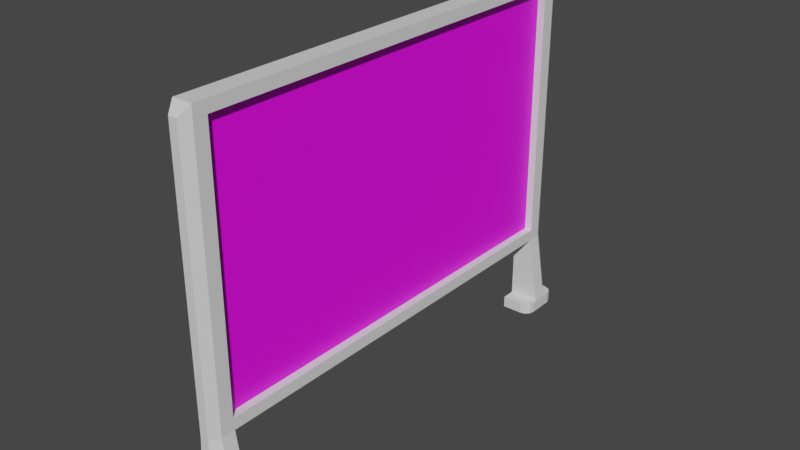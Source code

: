 # Source: blackboard.blend  (saved by Blender 2.90.8; exported with 4.5.12 LTS)
import bpy
from mathutils import Matrix  # noqa: F401  (used for matrix-valued properties, if any)

bpy.ops.wm.read_factory_settings(use_empty=True)
scene = bpy.context.scene
scene.name = 'Scene'

# ---- collections
col_collection = bpy.data.collections.new('Collection'); scene.collection.children.link(col_collection)

# ---- images (referenced by path relative to the original .blend; pixels are not part of the script)
import os
ASSET_DIR = os.environ.get("B2B_ASSET_DIR", "")  # directory of the original .blend (textures are referenced by path, not embedded)
HERE = os.path.dirname(os.path.abspath(__file__))  # packed textures are extracted next to this script under _unpacked/

def load_image(name, relpath, width, height, colorspace="sRGB"):
    """Load a texture the original file referenced (path relative to the .blend, or extracted next to this script)."""
    p = next((c for c in (os.path.join(HERE, relpath), os.path.join(ASSET_DIR, relpath)) if relpath and os.path.exists(c)), "")
    if p:
        img = bpy.data.images.load(p, check_existing=True)
        img.name = name
    else:  # same state as the original file: an image datablock whose file is absent (Cycles renders it pink)
        img = bpy.data.images.new(name, width, height)
        img.source = "FILE"
        img.filepath = "//" + (relpath or name)
    img.colorspace_settings.name = colorspace
    return img
img_chalkboard_png = load_image('chalkboard.png', 'chalkboard.png', 1024, 1024, 'sRGB')

# ---- materials (node trees are filled in below, after node groups)
mat_board = bpy.data.materials.new('Board')
mat_board.use_transparent_shadow = False
mat_frame = bpy.data.materials.new('Frame')
mat_frame.use_transparent_shadow = False

# ---- material node trees
mat_board.use_nodes = True; mat_board.node_tree.nodes.clear()
_N = mat_board.node_tree.nodes; _L = mat_board.node_tree.links
n0 = _N.new('ShaderNodeBsdfPrincipled'); n0.name = 'Principled BSDF'; n0.location = (10, 300)
n0.distribution = 'GGX'
n0.subsurface_method = 'BURLEY'
n0.inputs[3].default_value = 1.45
n0.inputs[27].default_value = (0.0, 0.0, 0.0, 1.0)
n0.inputs[28].default_value = 1.0
n1 = _N.new('ShaderNodeOutputMaterial'); n1.name = 'Material Output'; n1.location = (300, 300)
n2 = _N.new('ShaderNodeTexImage'); n2.name = 'Image Texture'; n2.location = (-280, 280)
n2.image = img_chalkboard_png
_L.new(n0.outputs[0], n1.inputs[0])
_L.new(n2.outputs[0], n0.inputs[0])
n1.is_active_output = True
mat_frame.use_nodes = True; mat_frame.node_tree.nodes.clear()
_N = mat_frame.node_tree.nodes; _L = mat_frame.node_tree.links
n0 = _N.new('ShaderNodeBsdfPrincipled'); n0.name = 'Principled BSDF'; n0.location = (10, 300)
n0.distribution = 'GGX'
n0.subsurface_method = 'BURLEY'
n0.inputs[3].default_value = 1.45
n0.inputs[27].default_value = (0.0, 0.0, 0.0, 1.0)
n0.inputs[28].default_value = 1.0
n1 = _N.new('ShaderNodeOutputMaterial'); n1.name = 'Material Output'; n1.location = (300, 300)
_L.new(n0.outputs[0], n1.inputs[0])
n1.is_active_output = True

# ---- world
world_world = bpy.data.worlds.new('World'); scene.world = world_world
world_world.use_nodes = True; world_world.node_tree.nodes.clear()
_N = world_world.node_tree.nodes; _L = world_world.node_tree.links
n0 = _N.new('ShaderNodeOutputWorld'); n0.name = 'World Output'; n0.location = (300, 300)
n1 = _N.new('ShaderNodeBackground'); n1.name = 'Background'; n1.location = (10, 300)
n1.inputs[0].default_value = (0.05088, 0.05088, 0.05088, 1.0)
_L.new(n1.outputs[0], n0.inputs[0])
n0.is_active_output = True
world_world.color = (0.05088, 0.05088, 0.05088)
world_world.use_sun_shadow = False
world_world.sun_shadow_jitter_overblur = 0.0

# ---- meshes
me_cube_001 = bpy.data.meshes.new('Cube.001')
me_cube_001.from_pydata([(-5.588e-09, 0.9, 0.4), (-5.588e-09, 0.9, 1.5), (0.05, 0.9, 0.4), (0.05, 0.9, 1.5), (-5.588e-09, 0.957, 1.5), (-5.588e-09, 0.957, 0.4), (0.08324, 0.9, 1.5), (0.08324, 0.9, 0.4), (0.08324, 0.957, 1.5), (0.08324, 0.957, 0.4), (-5.588e-09, 0.9, 1.55), (-5.588e-09, 0.957, 1.55), (0.05, 0.957, 1.55), (0.08324, 0.957, 1.55), (0.08324, 0.9, 1.55), (-5.588e-09, 0.9, 0.35), (0.0399, 0.957, 0.35), (-5.588e-09, 0.957, 0.35), (0.08324, 0.9, 0.35), (0.08324, 0.957, 0.35), (0.02285, 0.997, 1.5), (0.02285, 0.997, 0.4), (0.06039, 0.997, 1.5), (0.06039, 0.997, 0.4), (0.02285, 0.997, 1.51), (0.05, 0.997, 1.51), (0.06039, 0.997, 1.51), (0.05, 0.997, 0.35), (0.02285, 0.997, 0.35), (0.06039, 0.997, 0.35), (4.657e-08, 0.957, 0.05), (0.1332, 0.957, 0.05), (0.05, 0.997, 0.05), (0.0008527, 0.997, 0.05), (0.06039, 0.997, 0.05), (0.0399, 0.897, 0.35), (-5.588e-09, 0.897, 0.35), (0.08324, 0.897, 0.35), (0.0399, 0.897, 0.05), (4.657e-08, 0.897, 0.05), (0.1332, 0.897, 0.05), (0.0399, 0.957, 0.0), (4.843e-08, 0.957, 0.0), (0.1332, 0.957, 0.0), (0.05, 0.997, 0.0), (0.0008527, 0.997, 2.98e-08), (0.06039, 0.997, 2.98e-08), (0.0399, 0.897, -3.725e-08), (4.843e-08, 0.897, -3.725e-08), (0.1332, 0.897, -3.725e-08), (0.05, 1.037, 0.05), (0.0008527, 1.037, 0.05), (0.06039, 1.037, 0.05), (0.06039, 1.037, 3.539e-08), (0.05, 1.037, 5.588e-09), (0.0008527, 1.037, 3.539e-08), (0.0399, 0.837, 0.05), (0.0399, 0.837, -3.725e-08), (4.657e-08, 0.837, 0.05), (4.843e-08, 0.837, -3.725e-08), (0.1332, 0.9937, 0.05), (0.0899, 1.037, 0.05), (0.1274, 1.015, 0.05), (0.1116, 1.031, 0.05), (0.0899, 1.037, 2.332e-08), (0.1332, 0.9937, 2.56e-09), (0.1116, 1.031, 1.405e-08), (0.1274, 1.015, 6.45e-09), (0.1332, 0.8803, -3.725e-08), (0.0899, 0.837, -3.725e-08), (0.1274, 0.8587, -3.725e-08), (0.1116, 0.8428, -3.725e-08), (0.0899, 0.837, 0.05), (0.1332, 0.8803, 0.05), (0.1116, 0.8428, 0.05), (0.1274, 0.8587, 0.05), (-5.588e-09, 0.0, 0.4), (-5.588e-09, 0.0, 1.5), (-5.588e-09, -0.9, 0.4), (-5.588e-09, -0.9, 1.5), (0.05, 0.0, 0.4), (0.05, 0.0, 1.5), (0.05, -0.9, 0.4), (0.05, -0.9, 1.5), (-5.588e-09, -0.957, 1.5), (-5.588e-09, -0.957, 0.4), (0.08324, -0.9, 1.5), (0.08324, -0.9, 0.4), (0.08324, -0.957, 1.5), (0.08324, -0.957, 0.4), (-5.588e-09, -0.9, 1.55), (-5.588e-09, -0.957, 1.55), (0.05, -0.957, 1.55), (0.08324, -0.957, 1.55), (0.08324, -0.9, 1.55), (-5.588e-09, -0.9, 0.35), (0.0399, -0.957, 0.35), (-5.588e-09, -0.957, 0.35), (0.08324, -0.9, 0.35), (0.08324, -0.957, 0.35), (0.05, 0.0, 0.4), (-5.588e-09, 0.0, 0.4), (-5.588e-09, 0.0, 0.35), (0.08324, 0.0, 0.4), (0.05, 0.0, 0.35), (0.08324, 0.0, 0.35), (-5.588e-09, 0.0, 1.5), (0.05, 0.0, 1.5), (-5.588e-09, 0.0, 1.55), (0.08324, 0.0, 1.5), (0.05, 0.0, 1.55), (0.08324, 0.0, 1.55), (0.02285, -0.997, 1.5), (0.02285, -0.997, 0.4), (0.06039, -0.997, 1.5), (0.06039, -0.997, 0.4), (0.02285, -0.997, 1.51), (0.05, -0.997, 1.51), (0.06039, -0.997, 1.51), (0.05, -0.997, 0.35), (0.02285, -0.997, 0.35), (0.06039, -0.997, 0.35), (4.657e-08, -0.957, 0.05), (0.1332, -0.957, 0.05), (0.05, -0.997, 0.05), (0.0008527, -0.997, 0.05), (0.06039, -0.997, 0.05), (0.0399, -0.897, 0.35), (-5.588e-09, -0.897, 0.35), (0.08324, -0.897, 0.35), (0.0399, -0.897, 0.05), (4.657e-08, -0.897, 0.05), (0.1332, -0.897, 0.05), (0.0399, -0.957, 0.0), (4.843e-08, -0.957, 0.0), (0.1332, -0.957, 0.0), (0.05, -0.997, 0.0), (0.0008527, -0.997, 2.98e-08), (0.06039, -0.997, 2.98e-08), (0.0399, -0.897, -3.725e-08), (4.843e-08, -0.897, -3.725e-08), (0.1332, -0.897, -3.725e-08), (0.05, -1.037, 0.05), (0.0008527, -1.037, 0.05), (0.06039, -1.037, 0.05), (0.06039, -1.037, 3.539e-08), (0.05, -1.037, 5.588e-09), (0.0008527, -1.037, 3.539e-08), (0.0399, -0.837, 0.05), (0.0399, -0.837, -3.725e-08), (4.657e-08, -0.837, 0.05), (4.843e-08, -0.837, -3.725e-08), (0.1332, -0.9937, 0.05), (0.0899, -1.037, 0.05), (0.1274, -1.015, 0.05), (0.1116, -1.031, 0.05), (0.0899, -1.037, 2.332e-08), (0.1332, -0.9937, 2.56e-09), (0.1116, -1.031, 1.405e-08), (0.1274, -1.015, 6.45e-09), (0.1332, -0.8803, -3.725e-08), (0.0899, -0.837, -3.725e-08), (0.1274, -0.8587, -3.725e-08), (0.1116, -0.8428, -3.725e-08), (0.0899, -0.837, 0.05), (0.1332, -0.8803, 0.05), (0.1116, -0.8428, 0.05), (0.1274, -0.8587, 0.05)], [], [(76, 77, 1, 0), (3, 2, 7, 6), (2, 3, 81, 80), (0, 1, 4, 5), (6, 7, 9, 8), (4, 1, 10, 11), (18, 7, 103, 105), (10, 1, 106, 108), (6, 14, 111, 109), (6, 8, 13, 14), (9, 7, 18, 19), (0, 5, 17, 15), (7, 2, 100, 103), (0, 15, 102, 101), (3, 6, 109, 107), (15, 17, 16, 19, 18, 105, 104, 102), (12, 11, 10, 108, 110, 111, 14, 13), (5, 4, 20, 21), (21, 20, 24, 25, 26, 22, 23, 29, 27, 28), (12, 13, 26, 25), (11, 12, 25, 24), (17, 5, 21, 28), (4, 11, 24, 20), (27, 29, 34, 32), (17, 28, 33, 30), (9, 19, 29, 23), (13, 8, 22, 26), (8, 9, 23, 22), (33, 32, 50, 51), (30, 33, 45, 42), (29, 19, 31, 34), (31, 19, 37, 40), (28, 27, 32, 33), (35, 36, 39, 38), (37, 35, 38, 40), (17, 30, 39, 36), (16, 17, 36, 35), (44, 45, 55, 54), (19, 16, 35, 37), (43, 41, 44, 46), (41, 42, 45, 44), (42, 41, 47, 48), (41, 43, 49, 47), (39, 48, 59, 58), (52, 61, 64, 53), (39, 30, 42, 48), (31, 40, 49, 43), (51, 50, 54, 55), (43, 46, 53, 64, 66, 67, 65), (50, 52, 53, 54), (34, 31, 60, 62, 63, 61, 52), (46, 44, 54, 53), (45, 33, 51, 55), (32, 34, 52, 50), (49, 40, 73, 68), (47, 49, 68, 70, 71, 69, 57), (56, 58, 59, 57), (72, 56, 57, 69), (48, 47, 57, 59), (38, 39, 58, 56), (40, 38, 56, 72, 74, 75, 73), (60, 65, 67, 62), (62, 67, 66, 63), (63, 66, 64, 61), (68, 73, 75, 70), (70, 75, 74, 71), (71, 74, 72, 69), (31, 43, 65, 60), (76, 78, 79, 77), (83, 86, 87, 82), (82, 80, 81, 83), (80, 76, 77, 81), (78, 85, 84, 79), (86, 88, 89, 87), (84, 91, 90, 79), (98, 105, 103, 87), (90, 108, 106, 79), (86, 109, 111, 94), (86, 94, 93, 88), (89, 99, 98, 87), (78, 95, 97, 85), (103, 105, 104, 100), (100, 104, 102, 101), (87, 103, 100, 82), (78, 101, 102, 95), (106, 108, 110, 107), (107, 110, 111, 109), (83, 107, 109, 86), (95, 102, 104, 105, 98, 99, 96, 97), (92, 93, 94, 111, 110, 108, 90, 91), (85, 113, 112, 84), (113, 120, 119, 121, 115, 114, 118, 117, 116, 112), (92, 117, 118, 93), (91, 116, 117, 92), (97, 120, 113, 85), (84, 112, 116, 91), (119, 124, 126, 121), (97, 122, 125, 120), (89, 115, 121, 99), (93, 118, 114, 88), (88, 114, 115, 89), (125, 143, 142, 124), (122, 134, 137, 125), (121, 126, 123, 99), (123, 132, 129, 99), (120, 125, 124, 119), (127, 130, 131, 128), (129, 132, 130, 127), (97, 128, 131, 122), (96, 127, 128, 97), (136, 146, 147, 137), (99, 129, 127, 96), (135, 138, 136, 133), (133, 136, 137, 134), (134, 140, 139, 133), (133, 139, 141, 135), (131, 150, 151, 140), (144, 145, 156, 153), (131, 140, 134, 122), (123, 135, 141, 132), (143, 147, 146, 142), (135, 157, 159, 158, 156, 145, 138), (142, 146, 145, 144), (126, 144, 153, 155, 154, 152, 123), (138, 145, 146, 136), (137, 147, 143, 125), (124, 142, 144, 126), (141, 160, 165, 132), (139, 149, 161, 163, 162, 160, 141), (148, 149, 151, 150), (164, 161, 149, 148), (140, 151, 149, 139), (130, 148, 150, 131), (132, 165, 167, 166, 164, 148, 130), (152, 154, 159, 157), (154, 155, 158, 159), (155, 153, 156, 158), (160, 162, 167, 165), (162, 163, 166, 167), (163, 161, 164, 166), (123, 152, 157, 135)])
me_cube_001.polygons.foreach_set('material_index', [1, 1, 0, 1, 1, 1, 1, 1, 1, 1, 1, 1, 1, 1, 1, 1, 1, 1, 1, 1, 1, 1, 1, 1, 1, 1, 1, 1, 1, 1, 1, 1, 1, 1, 1, 1, 1, 1, 1, 1, 1, 1, 1, 1, 1, 1, 1, 1, 1, 1, 1, 1, 1, 1, 1, 1, 1, 1, 1, 1, 1, 1, 1, 1, 1, 1, 1, 1, 1, 1, 0, 1, 1, 1, 1, 1, 1, 1, 1, 1, 1, 1, 1, 1, 1, 1, 1, 1, 1, 1, 1, 1, 1, 1, 1, 1, 1, 1, 1, 1, 1, 1, 1, 1, 1, 1, 1, 1, 1, 1, 1, 1, 1, 1, 1, 1, 1, 1, 1, 1, 1, 1, 1, 1, 1, 1, 1, 1, 1, 1, 1, 1, 1, 1, 1, 1, 1, 1, 1, 1, 1])
_uv = me_cube_001.uv_layers.new(name='UVMap')
_uv.uv.foreach_set('vector', [0.1283, 0.3441, 0.4813, 0.3441, 0.4813, 0.6427, 0.1283, 0.6427, 0.9893, 0.635, 0.9893, 1.0, 0.9787, 1.0, 0.9787, 0.635, 8.892e-05, 0.791, 8.892e-05, 8.892e-05, 0.5, 8.899e-05, 0.5, 0.791, 0.1283, 0.6427, 0.4813, 0.6427, 0.4813, 0.6616, 0.1283, 0.6616, 0.5134, 0.6294, 0.8663, 0.6294, 0.8663, 0.6483, 0.5134, 0.6483, 0.4813, 0.6616, 0.4813, 0.6427, 0.4973, 0.6427, 0.4973, 0.6616, 0.8823, 0.6294, 0.8663, 0.6294, 0.8663, 0.3308, 0.8823, 0.3308, 0.4973, 0.6427, 0.4813, 0.6427, 0.4813, 0.3441, 0.4973, 0.3441, 0.5134, 0.6294, 0.4973, 0.6294, 0.4973, 0.3308, 0.5134, 0.3308, 0.5134, 0.6294, 0.5134, 0.6483, 0.4973, 0.6483, 0.4973, 0.6294, 0.8663, 0.6483, 0.8663, 0.6294, 0.8823, 0.6294, 0.8823, 0.6483, 0.1283, 0.6427, 0.1283, 0.6616, 0.1123, 0.6616, 0.1123, 0.6427, 0.9893, 0.0, 1.0, 0.0, 1.0, 0.2986, 0.9893, 0.2986, 0.1283, 0.6427, 0.1123, 0.6427, 0.1123, 0.3441, 0.1283, 0.3441, 0.9787, 1.978e-08, 0.9893, 0.0, 0.9893, 0.2986, 0.9787, 0.2986, 0.952, 0.01891, 0.952, 1.978e-08, 0.9648, 1.978e-08, 0.9787, 0.0, 0.9787, 0.01891, 0.9787, 0.3175, 0.968, 0.3175, 0.952, 0.3175, 0.9413, 0.6483, 0.9253, 0.6483, 0.9253, 0.6294, 0.9253, 0.3308, 0.9413, 0.3308, 0.952, 0.3308, 0.952, 0.6294, 0.952, 0.6483, 0.1283, 0.6616, 0.4813, 0.6616, 0.4813, 0.6749, 0.1284, 0.6749, 0.8894, 0.8527, 0.8894, 0.4877, 0.8894, 0.4844, 0.8981, 0.4844, 0.9014, 0.4844, 0.9014, 0.4877, 0.9014, 0.8527, 0.9014, 0.8693, 0.8981, 0.8693, 0.8894, 0.8693, 0.9413, 0.6483, 0.952, 0.6483, 0.9446, 0.6616, 0.9413, 0.6616, 0.9253, 0.6483, 0.9413, 0.6483, 0.9413, 0.6616, 0.9326, 0.6616, 0.1123, 0.6616, 0.1283, 0.6616, 0.1284, 0.6749, 0.1123, 0.6749, 0.4813, 0.6616, 0.4973, 0.6616, 0.4845, 0.6749, 0.4813, 0.6749, 0.8981, 0.8693, 0.9014, 0.8693, 0.9014, 0.9688, 0.8981, 0.9688, 0.1123, 0.6616, 0.1123, 0.6749, 0.01604, 0.6749, 0.01604, 0.6616, 0.8663, 0.6483, 0.8823, 0.6483, 0.8822, 0.6616, 0.8662, 0.6616, 0.4973, 0.6483, 0.5134, 0.6483, 0.5133, 0.6616, 0.5101, 0.6616, 0.5134, 0.6483, 0.8663, 0.6483, 0.8662, 0.6616, 0.5133, 0.6616, 0.04415, 0.734, 0.04823, 0.7182, 0.06063, 0.7217, 0.05655, 0.7374, 0.01604, 0.6616, 0.01604, 0.6749, 6.815e-07, 0.6749, 1.195e-08, 0.6616, 0.9014, 0.8693, 0.9091, 0.8693, 0.9251, 0.9688, 0.9014, 0.9688, 0.5663, 0.7613, 0.5663, 0.6616, 0.5855, 0.6616, 0.5855, 0.7613, 0.8894, 0.8693, 0.8981, 0.8693, 0.8981, 0.9688, 0.8823, 0.9688, 0.6705, 0.6616, 0.6833, 0.6616, 0.6833, 0.7611, 0.6705, 0.7611, 0.6566, 0.6616, 0.6705, 0.6616, 0.6705, 0.7611, 0.6406, 0.7611, 0.1123, 0.6616, 0.01604, 0.6616, 0.01604, 0.6417, 0.1123, 0.6417, 0.1874, 0.7014, 0.1874, 0.6881, 0.2066, 0.6881, 0.2066, 0.7014, 0.6993, 0.6749, 0.6836, 0.6749, 0.6836, 0.6616, 0.6993, 0.6616, 0.1874, 0.7157, 0.1874, 0.7014, 0.2066, 0.7014, 0.2066, 0.7157, 0.726, 0.6881, 0.6961, 0.6881, 0.6993, 0.6749, 0.7027, 0.6749, 0.6961, 0.6881, 0.6833, 0.6881, 0.6836, 0.6749, 0.6993, 0.6749, 0.6833, 0.6881, 0.6961, 0.6881, 0.6961, 0.708, 0.6833, 0.708, 0.6961, 0.6881, 0.726, 0.6881, 0.726, 0.708, 0.6961, 0.708, 0.01604, 0.6417, 0.0, 0.6417, 0.0, 0.6218, 0.01604, 0.6218, 0.1713, 0.7106, 0.1713, 0.7008, 0.1874, 0.7008, 0.1874, 0.7106, 0.01604, 0.6417, 0.01604, 0.6616, 1.195e-08, 0.6616, 0.0, 0.6417, 0.5663, 0.7613, 0.5855, 0.7613, 0.5855, 0.7779, 0.5663, 0.7779, 0.1713, 0.7303, 0.1713, 0.714, 0.1874, 0.714, 0.1874, 0.7303, 0.726, 0.6881, 0.7027, 0.6749, 0.7027, 0.6616, 0.7121, 0.6616, 0.7191, 0.6635, 0.7242, 0.6688, 0.726, 0.676, 0.1713, 0.714, 0.1713, 0.7106, 0.1874, 0.7106, 0.1874, 0.714, 0.0491, 0.7149, 0.04275, 0.6881, 0.05411, 0.6913, 0.06034, 0.695, 0.06394, 0.7014, 0.06394, 0.7089, 0.06149, 0.7183, 0.7027, 0.6749, 0.6993, 0.6749, 0.6993, 0.6616, 0.7027, 0.6616, 6.815e-07, 0.6749, 0.01604, 0.6749, 0.01604, 0.6881, 6.833e-07, 0.6881, 0.04823, 0.7182, 0.0491, 0.7149, 0.06149, 0.7183, 0.06063, 0.7217, 0.5855, 0.7779, 0.5855, 0.7613, 0.5909, 0.7613, 0.5909, 0.7779, 0.6961, 0.708, 0.726, 0.708, 0.726, 0.7136, 0.7242, 0.7207, 0.7191, 0.726, 0.7121, 0.7279, 0.6961, 0.7279, 0.1232, 0.7013, 0.1232, 0.6881, 0.1393, 0.6881, 0.1393, 0.7013, 0.1232, 0.7179, 0.1232, 0.7013, 0.1393, 0.7013, 0.1393, 0.7179, 0.6833, 0.708, 0.6961, 0.708, 0.6961, 0.7279, 0.6833, 0.7279, 0.08472, 0.7014, 0.08472, 0.6881, 0.104, 0.6881, 0.104, 0.7014, 0.08472, 0.7323, 0.08472, 0.7014, 0.104, 0.7014, 0.104, 0.7179, 0.1021, 0.7251, 0.09702, 0.7304, 0.09006, 0.7323, 0.5545, 0.7613, 0.5545, 0.7779, 0.5476, 0.7779, 0.5476, 0.7613, 0.1713, 0.6881, 0.1874, 0.6881, 0.1874, 0.6935, 0.1713, 0.6935, 0.1713, 0.6935, 0.1874, 0.6935, 0.1874, 0.7008, 0.1713, 0.7008, 0.5909, 0.7779, 0.5909, 0.7613, 0.5978, 0.7613, 0.5978, 0.7779, 0.1393, 0.7307, 0.1232, 0.7307, 0.1232, 0.7252, 0.1393, 0.7252, 0.1393, 0.7252, 0.1232, 0.7252, 0.1232, 0.7179, 0.1393, 0.7179, 0.5663, 0.7613, 0.5663, 0.7779, 0.5545, 0.7779, 0.5545, 0.7613, 0.1283, 0.3441, 0.1283, 0.04545, 0.4813, 0.04545, 0.4813, 0.3441, 0.968, 0.635, 0.9787, 0.635, 0.9787, 1.0, 0.968, 1.0, 0.9999, 0.791, 0.5, 0.791, 0.5, 8.899e-05, 0.9999, 8.919e-05, 0.952, 0.635, 0.968, 0.635, 0.968, 1.0, 0.952, 1.0, 0.1283, 0.04545, 0.1283, 0.02654, 0.4813, 0.02654, 0.4813, 0.04545, 0.5134, 0.03218, 0.5134, 0.01327, 0.8663, 0.01327, 0.8663, 0.03218, 0.4813, 0.02654, 0.4973, 0.02654, 0.4973, 0.04545, 0.4813, 0.04545, 0.8823, 0.03218, 0.8823, 0.3308, 0.8663, 0.3308, 0.8663, 0.03218, 0.4973, 0.04545, 0.4973, 0.3441, 0.4813, 0.3441, 0.4813, 0.04545, 0.5134, 0.03218, 0.5134, 0.3308, 0.4973, 0.3308, 0.4973, 0.03218, 0.5134, 0.03218, 0.4973, 0.03218, 0.4973, 0.01327, 0.5134, 0.01327, 0.8663, 0.01327, 0.8823, 0.01327, 0.8823, 0.03218, 0.8663, 0.03218, 0.1283, 0.04545, 0.1123, 0.04545, 0.1123, 0.02654, 0.1283, 0.02654, 0.2419, 0.6881, 0.258, 0.6881, 0.258, 0.6991, 0.2419, 0.6991, 0.2419, 0.6991, 0.258, 0.6991, 0.258, 0.7157, 0.2419, 0.7157, 0.9893, 0.5972, 0.9893, 0.2986, 1.0, 0.2986, 1.0, 0.5972, 0.1283, 0.04545, 0.1283, 0.3441, 0.1123, 0.3441, 0.1123, 0.04545, 0.2259, 0.6881, 0.2419, 0.6881, 0.2419, 0.7047, 0.2259, 0.7047, 0.2259, 0.7047, 0.2419, 0.7047, 0.2419, 0.7157, 0.2259, 0.7157, 0.9787, 0.5972, 0.9787, 0.2986, 0.9893, 0.2986, 0.9893, 0.5972, 0.952, 0.6161, 0.952, 0.3175, 0.968, 0.3175, 0.9787, 0.3175, 0.9787, 0.6161, 0.9787, 0.635, 0.9648, 0.635, 0.952, 0.635, 0.9413, 0.01327, 0.952, 0.01327, 0.952, 0.03218, 0.952, 0.3308, 0.9413, 0.3308, 0.9253, 0.3308, 0.9253, 0.03218, 0.9253, 0.01327, 0.1283, 0.02654, 0.1284, 0.01327, 0.4813, 0.01327, 0.4813, 0.02654, 0.9182, 0.3683, 0.9182, 0.3849, 0.9095, 0.3849, 0.9062, 0.3849, 0.9062, 0.3683, 0.9062, 0.003318, 0.9062, 0.0, 0.9095, 7.91e-08, 0.9182, 7.91e-08, 0.9182, 0.003318, 0.9413, 0.01327, 0.9413, 0.0, 0.9446, 0.0, 0.952, 0.01327, 0.9253, 0.01327, 0.9326, 0.0, 0.9413, 0.0, 0.9413, 0.01327, 0.1123, 0.02654, 0.1123, 0.01327, 0.1284, 0.01327, 0.1283, 0.02654, 0.4813, 0.02654, 0.4813, 0.01327, 0.4845, 0.01327, 0.4973, 0.02654, 0.9095, 0.3849, 0.9095, 0.4844, 0.9062, 0.4844, 0.9062, 0.3849, 0.1123, 0.02654, 0.01604, 0.02654, 0.01604, 0.01327, 0.1123, 0.01327, 0.8663, 0.01327, 0.8662, 1.978e-08, 0.8822, 0.0, 0.8823, 0.01327, 0.4973, 0.01327, 0.5101, 1.187e-07, 0.5133, 1.187e-07, 0.5134, 0.01327, 0.5134, 0.01327, 0.5133, 1.187e-07, 0.8662, 1.978e-08, 0.8663, 0.01327, 0.08472, 0.734, 0.07243, 0.7378, 0.06787, 0.7222, 0.08016, 0.7184, 0.01604, 0.02654, 1.195e-08, 0.02654, 6.815e-07, 0.01327, 0.01604, 0.01327, 0.9062, 0.3849, 0.9062, 0.4844, 0.8823, 0.4844, 0.8983, 0.3849, 0.516, 0.6782, 0.5353, 0.6782, 0.5353, 0.7779, 0.516, 0.7779, 0.9182, 0.3849, 0.9253, 0.4844, 0.9095, 0.4844, 0.9095, 0.3849, 0.6106, 0.6616, 0.6106, 0.7611, 0.5978, 0.7611, 0.5978, 0.6616, 0.6245, 0.6616, 0.6406, 0.7611, 0.6106, 0.7611, 0.6106, 0.6616, 0.1123, 0.02654, 0.1123, 0.04645, 0.01604, 0.04645, 0.01604, 0.02654, 0.2259, 0.7014, 0.2066, 0.7014, 0.2066, 0.6881, 0.2259, 0.6881, 0.02671, 0.7014, 0.02671, 0.6881, 0.04248, 0.6881, 0.04248, 0.7014, 0.2259, 0.7157, 0.2066, 0.7157, 0.2066, 0.7014, 0.2259, 0.7014, 9.562e-09, 0.7147, 0.02337, 0.7014, 0.02671, 0.7014, 0.02995, 0.7147, 0.02995, 0.7147, 0.02671, 0.7014, 0.04248, 0.7014, 0.04275, 0.7147, 0.04275, 0.7147, 0.04275, 0.7346, 0.02995, 0.7346, 0.02995, 0.7147, 0.02995, 0.7147, 0.02995, 0.7346, 0.0, 0.7346, 9.562e-09, 0.7147, 0.01604, 0.04645, 0.01604, 0.06636, 0.0, 0.06636, 0.0, 0.04645, 0.1553, 0.7079, 0.1713, 0.7079, 0.1713, 0.7176, 0.1553, 0.7176, 0.01604, 0.04645, 0.0, 0.04645, 1.195e-08, 0.02654, 0.01604, 0.02654, 0.516, 0.6782, 0.516, 0.6616, 0.5353, 0.6616, 0.5353, 0.6782, 0.1553, 0.6881, 0.1713, 0.6881, 0.1713, 0.7044, 0.1553, 0.7044, 9.562e-09, 0.7147, 9.562e-09, 0.7025, 0.001863, 0.6953, 0.006954, 0.69, 0.01391, 0.6881, 0.02337, 0.6881, 0.02337, 0.7014, 0.1553, 0.7044, 0.1713, 0.7044, 0.1713, 0.7079, 0.1553, 0.7079, 0.07919, 0.7151, 0.06691, 0.7189, 0.06417, 0.7096, 0.06394, 0.7021, 0.06734, 0.6956, 0.07346, 0.6916, 0.08472, 0.6881, 0.02337, 0.7014, 0.02337, 0.6881, 0.02671, 0.6881, 0.02671, 0.7014, 6.815e-07, 0.01327, 6.833e-07, 0.0, 0.01604, 0.0, 0.01604, 0.01327, 0.08016, 0.7184, 0.06787, 0.7222, 0.06691, 0.7189, 0.07919, 0.7151, 0.5353, 0.6616, 0.5406, 0.6616, 0.5406, 0.6782, 0.5353, 0.6782, 0.02995, 0.7346, 0.02995, 0.7545, 0.01391, 0.7545, 0.006954, 0.7526, 0.001863, 0.7473, 4.781e-09, 0.7401, 0.0, 0.7346, 0.1393, 0.7174, 0.1553, 0.7174, 0.1553, 0.7306, 0.1393, 0.7306, 0.1393, 0.7008, 0.1553, 0.7008, 0.1553, 0.7174, 0.1393, 0.7174, 0.04275, 0.7346, 0.04275, 0.7545, 0.02995, 0.7545, 0.02995, 0.7346, 0.104, 0.7191, 0.1232, 0.7191, 0.1232, 0.7323, 0.104, 0.7323, 0.104, 0.6881, 0.1093, 0.6881, 0.1163, 0.69, 0.1214, 0.6953, 0.1232, 0.7025, 0.1232, 0.7191, 0.104, 0.7191, 0.5043, 0.6782, 0.4973, 0.6782, 0.4973, 0.6616, 0.5043, 0.6616, 0.1553, 0.7304, 0.1553, 0.7249, 0.1713, 0.7249, 0.1713, 0.7304, 0.1553, 0.7249, 0.1553, 0.7176, 0.1713, 0.7176, 0.1713, 0.7249, 0.5406, 0.6616, 0.5476, 0.6616, 0.5476, 0.6782, 0.5406, 0.6782, 0.1553, 0.6881, 0.1553, 0.6935, 0.1393, 0.6935, 0.1393, 0.6881, 0.1553, 0.6935, 0.1553, 0.7008, 0.1393, 0.7008, 0.1393, 0.6935, 0.516, 0.6782, 0.5043, 0.6782, 0.5043, 0.6616, 0.516, 0.6616])
me_cube_001.materials.append(mat_board)
me_cube_001.materials.append(mat_frame)
me_cube_001.use_remesh_fix_poles = True
me_cube_001.use_remesh_preserve_attributes = False
me_cube_001.use_mirror_vertex_groups = False
me_cube_001.update()

# ---- objects
ob_blackboard = bpy.data.objects.new('Blackboard', me_cube_001)

# ---- transforms, parenting, visibility, modifiers, constraints
ob_blackboard.location = (0.0, 0.0, 0.0)
ob_blackboard.lineart.crease_threshold = 0.0

# ---- collection membership
col_collection.objects.link(ob_blackboard)

# ---- scene / render settings (as saved in the file)
scene.frame_start = 1; scene.frame_end = 250; scene.frame_set(1)
scene.render.engine = 'BLENDER_EEVEE_NEXT'
scene.render.use_high_quality_normals = True
scene.cycles.use_denoising = False
scene.cycles.samples = 128
scene.cycles.sampling_pattern = 'TABULATED_SOBOL'
scene.cycles.use_adaptive_sampling = False
scene.cycles.use_light_tree = False
scene.view_settings.view_transform = 'Filmic'
bpy.context.view_layer.update()

# ---- added for rendering (the .blend has no active camera and no usable light): camera, sun
cam_auto = bpy.data.cameras.new('AutoCamera')
cam_auto.lens = 50.0
cam_auto.sensor_width = 36.0
cam_auto.clip_end = 1000.0
ob_auto_camera = bpy.data.objects.new('AutoCamera', cam_auto)
scene.collection.objects.link(ob_auto_camera)
ob_auto_camera.location = (2.46539, -2.87852, 2.69401)
ob_auto_camera.rotation_euler = (1.09748, -7.21219e-08, 0.694738)
scene.camera = ob_auto_camera
light_auto_sun = bpy.data.lights.new('AutoSun', 'SUN')
light_auto_sun.energy = 3.0
light_auto_sun.angle = 0.0523599
ob_auto_sun = bpy.data.objects.new('AutoSun', light_auto_sun)
scene.collection.objects.link(ob_auto_sun)
ob_auto_sun.rotation_euler = (0.872665, 0.174533, 0.523599)
bpy.context.view_layer.update()
